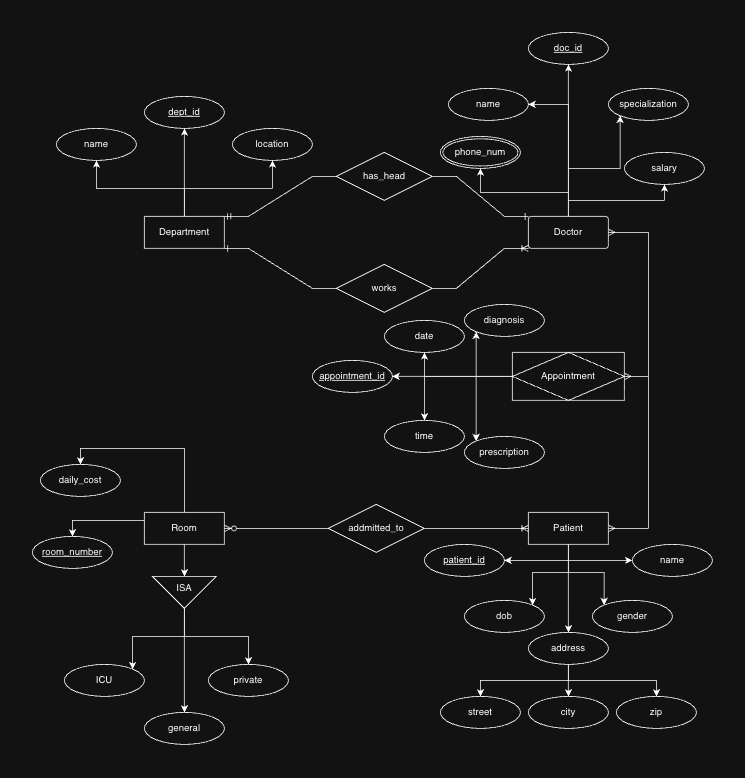

The diagram above was exported from draw.io. Its source (the exported page's mxGraphModel, read from the mxfile embedded in the PNG):
<mxGraphModel dx="2363" dy="1327" grid="1" gridSize="10" guides="1" tooltips="1" connect="1" arrows="1" fold="1" page="1" pageScale="1" pageWidth="827" pageHeight="1169" math="0" shadow="0">
  <root>
    <mxCell id="0" />
    <mxCell id="1" parent="0" />
    <mxCell id="QgD1OuqBSuIj3EkKXOI--27" edge="1" parent="1" source="QgD1OuqBSuIj3EkKXOI--1" style="edgeStyle=orthogonalEdgeStyle;rounded=0;orthogonalLoop=1;jettySize=auto;html=1;exitX=0.5;exitY=0;exitDx=0;exitDy=0;entryX=0.5;entryY=1;entryDx=0;entryDy=0;" target="QgD1OuqBSuIj3EkKXOI--24">
      <mxGeometry relative="1" as="geometry" />
    </mxCell>
    <mxCell id="QgD1OuqBSuIj3EkKXOI--29" edge="1" parent="1" source="QgD1OuqBSuIj3EkKXOI--1" style="edgeStyle=orthogonalEdgeStyle;rounded=0;orthogonalLoop=1;jettySize=auto;html=1;exitX=0.5;exitY=0;exitDx=0;exitDy=0;entryX=0.5;entryY=1;entryDx=0;entryDy=0;" target="QgD1OuqBSuIj3EkKXOI--25">
      <mxGeometry relative="1" as="geometry" />
    </mxCell>
    <mxCell id="QgD1OuqBSuIj3EkKXOI--30" edge="1" parent="1" source="QgD1OuqBSuIj3EkKXOI--1" style="edgeStyle=orthogonalEdgeStyle;rounded=0;orthogonalLoop=1;jettySize=auto;html=1;exitX=0.5;exitY=0;exitDx=0;exitDy=0;entryX=0.5;entryY=1;entryDx=0;entryDy=0;" target="QgD1OuqBSuIj3EkKXOI--26">
      <mxGeometry relative="1" as="geometry" />
    </mxCell>
    <mxCell id="QgD1OuqBSuIj3EkKXOI--1" parent="1" style="whiteSpace=wrap;html=1;align=center;" value="Department" vertex="1">
      <mxGeometry height="40" width="100" x="150" y="310" as="geometry" />
    </mxCell>
    <mxCell id="QgD1OuqBSuIj3EkKXOI--36" edge="1" parent="1" source="QgD1OuqBSuIj3EkKXOI--2" style="edgeStyle=orthogonalEdgeStyle;rounded=0;orthogonalLoop=1;jettySize=auto;html=1;exitX=0.5;exitY=0;exitDx=0;exitDy=0;entryX=0.5;entryY=1;entryDx=0;entryDy=0;" target="QgD1OuqBSuIj3EkKXOI--35">
      <mxGeometry relative="1" as="geometry" />
    </mxCell>
    <mxCell id="QgD1OuqBSuIj3EkKXOI--37" edge="1" parent="1" source="QgD1OuqBSuIj3EkKXOI--2" style="edgeStyle=orthogonalEdgeStyle;rounded=0;orthogonalLoop=1;jettySize=auto;html=1;exitX=0.5;exitY=0;exitDx=0;exitDy=0;entryX=0.5;entryY=1;entryDx=0;entryDy=0;" target="QgD1OuqBSuIj3EkKXOI--31">
      <mxGeometry relative="1" as="geometry" />
    </mxCell>
    <mxCell id="QgD1OuqBSuIj3EkKXOI--38" edge="1" parent="1" source="QgD1OuqBSuIj3EkKXOI--2" style="edgeStyle=orthogonalEdgeStyle;rounded=0;orthogonalLoop=1;jettySize=auto;html=1;exitX=0.5;exitY=0;exitDx=0;exitDy=0;entryX=0.5;entryY=1;entryDx=0;entryDy=0;" target="QgD1OuqBSuIj3EkKXOI--34">
      <mxGeometry relative="1" as="geometry" />
    </mxCell>
    <mxCell id="QgD1OuqBSuIj3EkKXOI--39" edge="1" parent="1" source="QgD1OuqBSuIj3EkKXOI--2" style="edgeStyle=orthogonalEdgeStyle;rounded=0;orthogonalLoop=1;jettySize=auto;html=1;exitX=0.5;exitY=0;exitDx=0;exitDy=0;entryX=0;entryY=1;entryDx=0;entryDy=0;" target="QgD1OuqBSuIj3EkKXOI--33">
      <mxGeometry relative="1" as="geometry" />
    </mxCell>
    <mxCell id="QgD1OuqBSuIj3EkKXOI--40" edge="1" parent="1" source="QgD1OuqBSuIj3EkKXOI--2" style="edgeStyle=orthogonalEdgeStyle;rounded=0;orthogonalLoop=1;jettySize=auto;html=1;exitX=0.5;exitY=0;exitDx=0;exitDy=0;entryX=1;entryY=0.5;entryDx=0;entryDy=0;" target="QgD1OuqBSuIj3EkKXOI--32">
      <mxGeometry relative="1" as="geometry" />
    </mxCell>
    <mxCell id="QgD1OuqBSuIj3EkKXOI--2" parent="1" style="rounded=1;arcSize=10;whiteSpace=wrap;html=1;align=center;" value="Doctor" vertex="1">
      <mxGeometry height="40" width="100" x="630" y="310" as="geometry" />
    </mxCell>
    <mxCell id="QgD1OuqBSuIj3EkKXOI--59" edge="1" parent="1" source="QgD1OuqBSuIj3EkKXOI--3" style="edgeStyle=orthogonalEdgeStyle;rounded=0;orthogonalLoop=1;jettySize=auto;html=1;exitX=0.5;exitY=1;exitDx=0;exitDy=0;entryX=0.5;entryY=0;entryDx=0;entryDy=0;" target="QgD1OuqBSuIj3EkKXOI--53">
      <mxGeometry relative="1" as="geometry" />
    </mxCell>
    <mxCell id="QgD1OuqBSuIj3EkKXOI--67" edge="1" parent="1" source="QgD1OuqBSuIj3EkKXOI--3" style="edgeStyle=orthogonalEdgeStyle;rounded=0;orthogonalLoop=1;jettySize=auto;html=1;exitX=0.5;exitY=1;exitDx=0;exitDy=0;entryX=1;entryY=0;entryDx=0;entryDy=0;" target="QgD1OuqBSuIj3EkKXOI--57">
      <mxGeometry relative="1" as="geometry" />
    </mxCell>
    <mxCell id="QgD1OuqBSuIj3EkKXOI--68" edge="1" parent="1" source="QgD1OuqBSuIj3EkKXOI--3" style="edgeStyle=orthogonalEdgeStyle;rounded=0;orthogonalLoop=1;jettySize=auto;html=1;exitX=0.5;exitY=1;exitDx=0;exitDy=0;entryX=0;entryY=0;entryDx=0;entryDy=0;" target="QgD1OuqBSuIj3EkKXOI--58">
      <mxGeometry relative="1" as="geometry" />
    </mxCell>
    <mxCell id="QgD1OuqBSuIj3EkKXOI--69" edge="1" parent="1" source="QgD1OuqBSuIj3EkKXOI--3" style="edgeStyle=orthogonalEdgeStyle;rounded=0;orthogonalLoop=1;jettySize=auto;html=1;exitX=0.5;exitY=1;exitDx=0;exitDy=0;entryX=1;entryY=0.5;entryDx=0;entryDy=0;" target="QgD1OuqBSuIj3EkKXOI--51">
      <mxGeometry relative="1" as="geometry" />
    </mxCell>
    <mxCell id="QgD1OuqBSuIj3EkKXOI--70" edge="1" parent="1" source="QgD1OuqBSuIj3EkKXOI--3" style="edgeStyle=orthogonalEdgeStyle;rounded=0;orthogonalLoop=1;jettySize=auto;html=1;exitX=0.5;exitY=1;exitDx=0;exitDy=0;entryX=0;entryY=0.5;entryDx=0;entryDy=0;" target="QgD1OuqBSuIj3EkKXOI--52">
      <mxGeometry relative="1" as="geometry" />
    </mxCell>
    <mxCell id="QgD1OuqBSuIj3EkKXOI--3" parent="1" style="whiteSpace=wrap;html=1;align=center;" value="Patient" vertex="1">
      <mxGeometry height="40" width="100" x="630" y="680" as="geometry" />
    </mxCell>
    <mxCell id="QgD1OuqBSuIj3EkKXOI--85" edge="1" parent="1" source="QgD1OuqBSuIj3EkKXOI--4" style="edgeStyle=orthogonalEdgeStyle;rounded=0;orthogonalLoop=1;jettySize=auto;html=1;exitX=0.5;exitY=1;exitDx=0;exitDy=0;entryX=0.5;entryY=0;entryDx=0;entryDy=0;" target="QgD1OuqBSuIj3EkKXOI--75">
      <mxGeometry relative="1" as="geometry" />
    </mxCell>
    <mxCell id="QgD1OuqBSuIj3EkKXOI--87" edge="1" parent="1" source="QgD1OuqBSuIj3EkKXOI--4" style="edgeStyle=orthogonalEdgeStyle;rounded=0;orthogonalLoop=1;jettySize=auto;html=1;exitX=0.5;exitY=0;exitDx=0;exitDy=0;entryX=0.5;entryY=0;entryDx=0;entryDy=0;" target="QgD1OuqBSuIj3EkKXOI--79">
      <mxGeometry relative="1" as="geometry" />
    </mxCell>
    <mxCell id="QgD1OuqBSuIj3EkKXOI--88" edge="1" parent="1" source="QgD1OuqBSuIj3EkKXOI--4" style="edgeStyle=orthogonalEdgeStyle;rounded=0;orthogonalLoop=1;jettySize=auto;html=1;exitX=0;exitY=0.25;exitDx=0;exitDy=0;entryX=0.5;entryY=0;entryDx=0;entryDy=0;" target="QgD1OuqBSuIj3EkKXOI--71">
      <mxGeometry relative="1" as="geometry" />
    </mxCell>
    <mxCell id="QgD1OuqBSuIj3EkKXOI--4" parent="1" style="whiteSpace=wrap;html=1;align=center;" value="Room" vertex="1">
      <mxGeometry height="40" width="100" x="150" y="680" as="geometry" />
    </mxCell>
    <mxCell id="QgD1OuqBSuIj3EkKXOI--6" parent="1" style="shape=rhombus;perimeter=rhombusPerimeter;whiteSpace=wrap;html=1;align=center;" value="has_head" vertex="1">
      <mxGeometry height="60" width="120" x="390" y="230" as="geometry" />
    </mxCell>
    <mxCell id="QgD1OuqBSuIj3EkKXOI--10" edge="1" parent="1" source="QgD1OuqBSuIj3EkKXOI--6" style="edgeStyle=entityRelationEdgeStyle;fontSize=12;html=1;endArrow=ERmandOne;rounded=0;exitX=0;exitY=0.5;exitDx=0;exitDy=0;entryX=1;entryY=0;entryDx=0;entryDy=0;" target="QgD1OuqBSuIj3EkKXOI--1" value="">
      <mxGeometry height="100" relative="1" width="100" as="geometry">
        <mxPoint x="190" y="250" as="sourcePoint" />
        <mxPoint x="370" y="330" as="targetPoint" />
      </mxGeometry>
    </mxCell>
    <mxCell id="QgD1OuqBSuIj3EkKXOI--11" edge="1" parent="1" source="QgD1OuqBSuIj3EkKXOI--6" style="edgeStyle=entityRelationEdgeStyle;fontSize=12;html=1;endArrow=ERone;endFill=1;rounded=0;entryX=0;entryY=0;entryDx=0;entryDy=0;" target="QgD1OuqBSuIj3EkKXOI--2" value="">
      <mxGeometry height="100" relative="1" width="100" as="geometry">
        <mxPoint x="550" y="290" as="sourcePoint" />
        <mxPoint x="520" y="310" as="targetPoint" />
      </mxGeometry>
    </mxCell>
    <mxCell id="QgD1OuqBSuIj3EkKXOI--12" parent="1" style="shape=rhombus;perimeter=rhombusPerimeter;whiteSpace=wrap;html=1;align=center;" value="works" vertex="1">
      <mxGeometry height="60" width="120" x="390" y="370" as="geometry" />
    </mxCell>
    <mxCell id="QgD1OuqBSuIj3EkKXOI--13" edge="1" parent="1" source="QgD1OuqBSuIj3EkKXOI--12" style="edgeStyle=entityRelationEdgeStyle;fontSize=12;html=1;endArrow=ERoneToMany;rounded=0;entryX=0;entryY=1;entryDx=0;entryDy=0;exitX=1;exitY=0.5;exitDx=0;exitDy=0;" target="QgD1OuqBSuIj3EkKXOI--2" value="">
      <mxGeometry height="100" relative="1" width="100" as="geometry">
        <mxPoint x="510" y="510" as="sourcePoint" />
        <mxPoint x="610" y="410" as="targetPoint" />
      </mxGeometry>
    </mxCell>
    <mxCell id="QgD1OuqBSuIj3EkKXOI--14" edge="1" parent="1" source="QgD1OuqBSuIj3EkKXOI--12" style="edgeStyle=entityRelationEdgeStyle;fontSize=12;html=1;endArrow=ERone;endFill=1;rounded=0;exitX=0;exitY=0.5;exitDx=0;exitDy=0;entryX=1;entryY=1;entryDx=0;entryDy=0;" target="QgD1OuqBSuIj3EkKXOI--1" value="">
      <mxGeometry height="100" relative="1" width="100" as="geometry">
        <mxPoint x="250" y="470" as="sourcePoint" />
        <mxPoint x="350" y="370" as="targetPoint" />
      </mxGeometry>
    </mxCell>
    <mxCell id="QgD1OuqBSuIj3EkKXOI--46" edge="1" parent="1" source="QgD1OuqBSuIj3EkKXOI--18" style="edgeStyle=orthogonalEdgeStyle;rounded=0;orthogonalLoop=1;jettySize=auto;html=1;exitX=0;exitY=0.5;exitDx=0;exitDy=0;" target="QgD1OuqBSuIj3EkKXOI--41">
      <mxGeometry relative="1" as="geometry" />
    </mxCell>
    <mxCell id="QgD1OuqBSuIj3EkKXOI--47" edge="1" parent="1" source="QgD1OuqBSuIj3EkKXOI--18" style="edgeStyle=orthogonalEdgeStyle;rounded=0;orthogonalLoop=1;jettySize=auto;html=1;exitX=0;exitY=0.5;exitDx=0;exitDy=0;entryX=0;entryY=1;entryDx=0;entryDy=0;" target="QgD1OuqBSuIj3EkKXOI--43">
      <mxGeometry relative="1" as="geometry" />
    </mxCell>
    <mxCell id="QgD1OuqBSuIj3EkKXOI--48" edge="1" parent="1" source="QgD1OuqBSuIj3EkKXOI--18" style="edgeStyle=orthogonalEdgeStyle;rounded=0;orthogonalLoop=1;jettySize=auto;html=1;exitX=0;exitY=0.5;exitDx=0;exitDy=0;entryX=0.5;entryY=1;entryDx=0;entryDy=0;" target="QgD1OuqBSuIj3EkKXOI--42">
      <mxGeometry relative="1" as="geometry" />
    </mxCell>
    <mxCell id="QgD1OuqBSuIj3EkKXOI--49" edge="1" parent="1" source="QgD1OuqBSuIj3EkKXOI--18" style="edgeStyle=orthogonalEdgeStyle;rounded=0;orthogonalLoop=1;jettySize=auto;html=1;exitX=0;exitY=0.5;exitDx=0;exitDy=0;entryX=0;entryY=0;entryDx=0;entryDy=0;" target="QgD1OuqBSuIj3EkKXOI--45">
      <mxGeometry relative="1" as="geometry" />
    </mxCell>
    <mxCell id="QgD1OuqBSuIj3EkKXOI--50" edge="1" parent="1" source="QgD1OuqBSuIj3EkKXOI--18" style="edgeStyle=orthogonalEdgeStyle;rounded=0;orthogonalLoop=1;jettySize=auto;html=1;exitX=0;exitY=0.5;exitDx=0;exitDy=0;entryX=0.5;entryY=0;entryDx=0;entryDy=0;" target="QgD1OuqBSuIj3EkKXOI--44">
      <mxGeometry relative="1" as="geometry" />
    </mxCell>
    <mxCell id="QgD1OuqBSuIj3EkKXOI--18" parent="1" style="shape=associativeEntity;whiteSpace=wrap;html=1;align=center;" value="Appointment" vertex="1">
      <mxGeometry height="60" width="140" x="610" y="480" as="geometry" />
    </mxCell>
    <mxCell id="QgD1OuqBSuIj3EkKXOI--19" edge="1" parent="1" style="edgeStyle=entityRelationEdgeStyle;fontSize=12;html=1;endArrow=ERmany;startArrow=ERmany;rounded=0;entryX=1;entryY=0.5;entryDx=0;entryDy=0;" target="QgD1OuqBSuIj3EkKXOI--2" value="">
      <mxGeometry height="100" relative="1" width="100" as="geometry">
        <mxPoint x="750" y="510" as="sourcePoint" />
        <mxPoint x="660" y="400" as="targetPoint" />
      </mxGeometry>
    </mxCell>
    <mxCell id="QgD1OuqBSuIj3EkKXOI--20" edge="1" parent="1" style="edgeStyle=entityRelationEdgeStyle;fontSize=12;html=1;endArrow=ERmany;startArrow=ERmany;rounded=0;entryX=1;entryY=0.5;entryDx=0;entryDy=0;" target="QgD1OuqBSuIj3EkKXOI--3" value="">
      <mxGeometry height="100" relative="1" width="100" as="geometry">
        <mxPoint x="750" y="510" as="sourcePoint" />
        <mxPoint x="640" y="630" as="targetPoint" />
      </mxGeometry>
    </mxCell>
    <mxCell id="QgD1OuqBSuIj3EkKXOI--21" parent="1" style="shape=rhombus;perimeter=rhombusPerimeter;whiteSpace=wrap;html=1;align=center;" value="addmitted_to" vertex="1">
      <mxGeometry height="60" width="120" x="380" y="670" as="geometry" />
    </mxCell>
    <mxCell id="QgD1OuqBSuIj3EkKXOI--22" edge="1" parent="1" source="QgD1OuqBSuIj3EkKXOI--21" style="edgeStyle=entityRelationEdgeStyle;fontSize=12;html=1;endArrow=ERzeroToMany;endFill=1;rounded=0;entryX=1;entryY=0.5;entryDx=0;entryDy=0;exitX=0;exitY=0.5;exitDx=0;exitDy=0;" target="QgD1OuqBSuIj3EkKXOI--4" value="">
      <mxGeometry height="100" relative="1" width="100" as="geometry">
        <mxPoint x="260" y="800" as="sourcePoint" />
        <mxPoint x="360" y="700" as="targetPoint" />
      </mxGeometry>
    </mxCell>
    <mxCell id="QgD1OuqBSuIj3EkKXOI--23" edge="1" parent="1" source="QgD1OuqBSuIj3EkKXOI--21" style="edgeStyle=entityRelationEdgeStyle;fontSize=12;html=1;endArrow=ERoneToMany;rounded=0;exitX=1;exitY=0.5;exitDx=0;exitDy=0;" target="QgD1OuqBSuIj3EkKXOI--3" value="">
      <mxGeometry height="100" relative="1" width="100" as="geometry">
        <mxPoint x="500" y="790" as="sourcePoint" />
        <mxPoint x="600" y="690" as="targetPoint" />
      </mxGeometry>
    </mxCell>
    <mxCell id="QgD1OuqBSuIj3EkKXOI--24" parent="1" style="ellipse;whiteSpace=wrap;html=1;align=center;fontStyle=4;" value="dept_id" vertex="1">
      <mxGeometry height="40" width="100" x="150" y="160" as="geometry" />
    </mxCell>
    <mxCell id="QgD1OuqBSuIj3EkKXOI--25" parent="1" style="ellipse;whiteSpace=wrap;html=1;align=center;" value="name" vertex="1">
      <mxGeometry height="40" width="100" x="40" y="200" as="geometry" />
    </mxCell>
    <mxCell id="QgD1OuqBSuIj3EkKXOI--26" parent="1" style="ellipse;whiteSpace=wrap;html=1;align=center;" value="location" vertex="1">
      <mxGeometry height="40" width="100" x="260" y="200" as="geometry" />
    </mxCell>
    <mxCell id="QgD1OuqBSuIj3EkKXOI--31" parent="1" style="ellipse;whiteSpace=wrap;html=1;align=center;fontStyle=4;" value="doc_id" vertex="1">
      <mxGeometry height="40" width="100" x="630" y="80" as="geometry" />
    </mxCell>
    <mxCell id="QgD1OuqBSuIj3EkKXOI--32" parent="1" style="ellipse;whiteSpace=wrap;html=1;align=center;" value="name" vertex="1">
      <mxGeometry height="40" width="100" x="530" y="150" as="geometry" />
    </mxCell>
    <mxCell id="QgD1OuqBSuIj3EkKXOI--33" parent="1" style="ellipse;whiteSpace=wrap;html=1;align=center;" value="specialization" vertex="1">
      <mxGeometry height="40" width="100" x="730" y="150" as="geometry" />
    </mxCell>
    <mxCell id="QgD1OuqBSuIj3EkKXOI--34" parent="1" style="ellipse;whiteSpace=wrap;html=1;align=center;" value="salary" vertex="1">
      <mxGeometry height="40" width="100" x="750" y="230" as="geometry" />
    </mxCell>
    <mxCell id="QgD1OuqBSuIj3EkKXOI--35" parent="1" style="ellipse;shape=doubleEllipse;margin=3;whiteSpace=wrap;html=1;align=center;" value="phone_num" vertex="1">
      <mxGeometry height="40" width="100" x="520" y="210" as="geometry" />
    </mxCell>
    <mxCell id="QgD1OuqBSuIj3EkKXOI--41" parent="1" style="ellipse;whiteSpace=wrap;html=1;align=center;fontStyle=4;" value="appointment_id" vertex="1">
      <mxGeometry height="40" width="100" x="360" y="490" as="geometry" />
    </mxCell>
    <mxCell id="QgD1OuqBSuIj3EkKXOI--42" parent="1" style="ellipse;whiteSpace=wrap;html=1;align=center;" value="date" vertex="1">
      <mxGeometry height="40" width="100" x="450" y="440" as="geometry" />
    </mxCell>
    <mxCell id="QgD1OuqBSuIj3EkKXOI--43" parent="1" style="ellipse;whiteSpace=wrap;html=1;align=center;" value="diagnosis" vertex="1">
      <mxGeometry height="40" width="100" x="550" y="420" as="geometry" />
    </mxCell>
    <mxCell id="QgD1OuqBSuIj3EkKXOI--44" parent="1" style="ellipse;whiteSpace=wrap;html=1;align=center;" value="time" vertex="1">
      <mxGeometry height="40" width="100" x="450" y="565" as="geometry" />
    </mxCell>
    <mxCell id="QgD1OuqBSuIj3EkKXOI--45" parent="1" style="ellipse;whiteSpace=wrap;html=1;align=center;" value="prescription" vertex="1">
      <mxGeometry height="40" width="100" x="550" y="585" as="geometry" />
    </mxCell>
    <mxCell id="QgD1OuqBSuIj3EkKXOI--51" parent="1" style="ellipse;whiteSpace=wrap;html=1;align=center;fontStyle=4;" value="patient_id" vertex="1">
      <mxGeometry height="40" width="100" x="500" y="720" as="geometry" />
    </mxCell>
    <mxCell id="QgD1OuqBSuIj3EkKXOI--52" parent="1" style="ellipse;whiteSpace=wrap;html=1;align=center;" value="name" vertex="1">
      <mxGeometry height="40" width="100" x="760" y="720" as="geometry" />
    </mxCell>
    <mxCell id="QgD1OuqBSuIj3EkKXOI--63" edge="1" parent="1" source="QgD1OuqBSuIj3EkKXOI--53" style="edgeStyle=orthogonalEdgeStyle;rounded=0;orthogonalLoop=1;jettySize=auto;html=1;exitX=0.5;exitY=1;exitDx=0;exitDy=0;entryX=0.5;entryY=0;entryDx=0;entryDy=0;" target="QgD1OuqBSuIj3EkKXOI--55">
      <mxGeometry relative="1" as="geometry" />
    </mxCell>
    <mxCell id="QgD1OuqBSuIj3EkKXOI--64" edge="1" parent="1" source="QgD1OuqBSuIj3EkKXOI--53" style="edgeStyle=orthogonalEdgeStyle;rounded=0;orthogonalLoop=1;jettySize=auto;html=1;exitX=0.5;exitY=1;exitDx=0;exitDy=0;entryX=0.5;entryY=0;entryDx=0;entryDy=0;" target="QgD1OuqBSuIj3EkKXOI--56">
      <mxGeometry relative="1" as="geometry" />
    </mxCell>
    <mxCell id="QgD1OuqBSuIj3EkKXOI--65" edge="1" parent="1" source="QgD1OuqBSuIj3EkKXOI--53" style="edgeStyle=orthogonalEdgeStyle;rounded=0;orthogonalLoop=1;jettySize=auto;html=1;exitX=0.5;exitY=1;exitDx=0;exitDy=0;entryX=0.5;entryY=0;entryDx=0;entryDy=0;" target="QgD1OuqBSuIj3EkKXOI--54">
      <mxGeometry relative="1" as="geometry" />
    </mxCell>
    <mxCell id="QgD1OuqBSuIj3EkKXOI--53" parent="1" style="ellipse;whiteSpace=wrap;html=1;align=center;" value="address" vertex="1">
      <mxGeometry height="40" width="100" x="630" y="830" as="geometry" />
    </mxCell>
    <mxCell id="QgD1OuqBSuIj3EkKXOI--54" parent="1" style="ellipse;whiteSpace=wrap;html=1;align=center;" value="street" vertex="1">
      <mxGeometry height="40" width="100" x="520" y="910" as="geometry" />
    </mxCell>
    <mxCell id="QgD1OuqBSuIj3EkKXOI--55" parent="1" style="ellipse;whiteSpace=wrap;html=1;align=center;" value="city" vertex="1">
      <mxGeometry height="40" width="100" x="630" y="910" as="geometry" />
    </mxCell>
    <mxCell id="QgD1OuqBSuIj3EkKXOI--56" parent="1" style="ellipse;whiteSpace=wrap;html=1;align=center;" value="zip" vertex="1">
      <mxGeometry height="40" width="100" x="740" y="910" as="geometry" />
    </mxCell>
    <mxCell id="QgD1OuqBSuIj3EkKXOI--57" parent="1" style="ellipse;whiteSpace=wrap;html=1;align=center;" value="dob" vertex="1">
      <mxGeometry height="40" width="100" x="550" y="790" as="geometry" />
    </mxCell>
    <mxCell id="QgD1OuqBSuIj3EkKXOI--58" parent="1" style="ellipse;whiteSpace=wrap;html=1;align=center;" value="gender" vertex="1">
      <mxGeometry height="40" width="100" x="710" y="790" as="geometry" />
    </mxCell>
    <mxCell id="QgD1OuqBSuIj3EkKXOI--71" parent="1" style="ellipse;whiteSpace=wrap;html=1;align=center;fontStyle=4;" value="room_number" vertex="1">
      <mxGeometry height="40" width="100" x="10" y="710" as="geometry" />
    </mxCell>
    <mxCell id="QgD1OuqBSuIj3EkKXOI--81" edge="1" parent="1" source="QgD1OuqBSuIj3EkKXOI--74" style="edgeStyle=orthogonalEdgeStyle;rounded=0;orthogonalLoop=1;jettySize=auto;html=1;exitX=1;exitY=0.5;exitDx=0;exitDy=0;entryX=0.5;entryY=0;entryDx=0;entryDy=0;" target="QgD1OuqBSuIj3EkKXOI--77">
      <mxGeometry relative="1" as="geometry" />
    </mxCell>
    <mxCell id="QgD1OuqBSuIj3EkKXOI--82" edge="1" parent="1" source="QgD1OuqBSuIj3EkKXOI--74" style="edgeStyle=orthogonalEdgeStyle;rounded=0;orthogonalLoop=1;jettySize=auto;html=1;exitX=1;exitY=0.5;exitDx=0;exitDy=0;entryX=1;entryY=0;entryDx=0;entryDy=0;" target="QgD1OuqBSuIj3EkKXOI--76">
      <mxGeometry relative="1" as="geometry" />
    </mxCell>
    <mxCell id="QgD1OuqBSuIj3EkKXOI--83" edge="1" parent="1" source="QgD1OuqBSuIj3EkKXOI--74" style="edgeStyle=orthogonalEdgeStyle;rounded=0;orthogonalLoop=1;jettySize=auto;html=1;exitX=1;exitY=0.5;exitDx=0;exitDy=0;" target="QgD1OuqBSuIj3EkKXOI--78">
      <mxGeometry relative="1" as="geometry" />
    </mxCell>
    <mxCell id="QgD1OuqBSuIj3EkKXOI--74" parent="1" style="triangle;whiteSpace=wrap;html=1;rotation=90;" value="" vertex="1">
      <mxGeometry height="80" width="40" x="180" y="740" as="geometry" />
    </mxCell>
    <mxCell id="QgD1OuqBSuIj3EkKXOI--75" parent="1" style="text;html=1;whiteSpace=wrap;strokeColor=none;fillColor=none;align=center;verticalAlign=middle;rounded=0;" value="ISA" vertex="1">
      <mxGeometry height="30" width="60" x="170" y="760" as="geometry" />
    </mxCell>
    <mxCell id="QgD1OuqBSuIj3EkKXOI--76" parent="1" style="ellipse;whiteSpace=wrap;html=1;align=center;" value="ICU" vertex="1">
      <mxGeometry height="40" width="100" x="50" y="870" as="geometry" />
    </mxCell>
    <mxCell id="QgD1OuqBSuIj3EkKXOI--77" parent="1" style="ellipse;whiteSpace=wrap;html=1;align=center;" value="general" vertex="1">
      <mxGeometry height="40" width="100" x="150" y="930" as="geometry" />
    </mxCell>
    <mxCell id="QgD1OuqBSuIj3EkKXOI--78" parent="1" style="ellipse;whiteSpace=wrap;html=1;align=center;" value="private" vertex="1">
      <mxGeometry height="40" width="100" x="230" y="870" as="geometry" />
    </mxCell>
    <mxCell id="QgD1OuqBSuIj3EkKXOI--79" parent="1" style="ellipse;whiteSpace=wrap;html=1;align=center;" value="daily_cost" vertex="1">
      <mxGeometry height="40" width="100" x="20" y="620" as="geometry" />
    </mxCell>
  </root>
</mxGraphModel>